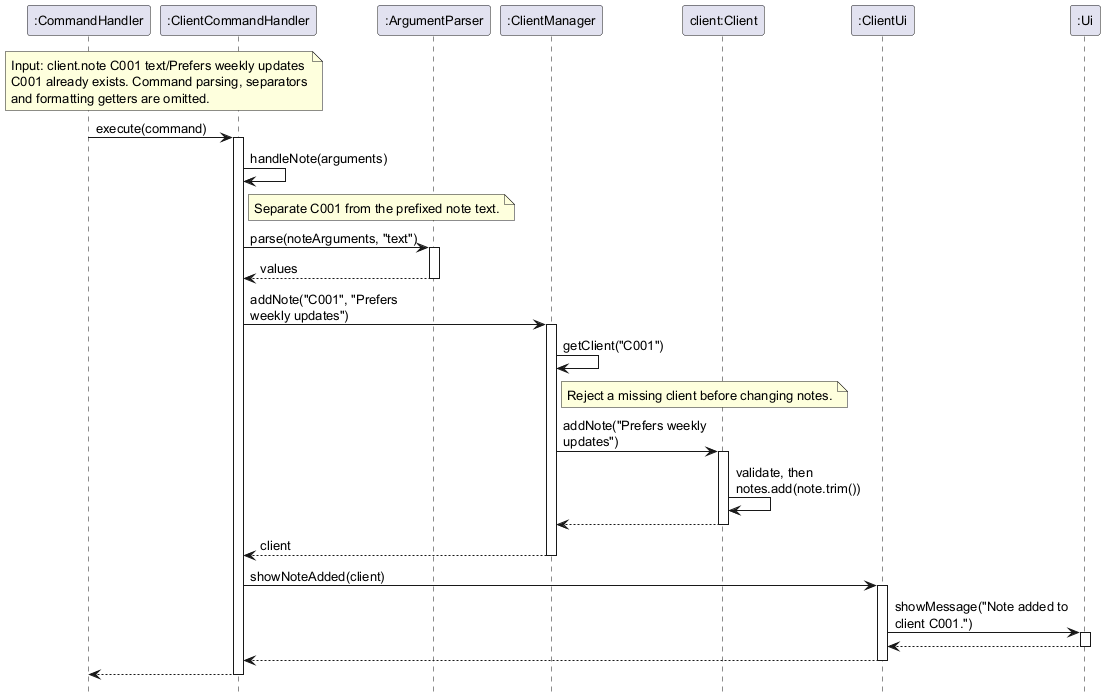

The diagram above was rendered by PlantUML. Its source (embedded in the PNG):
@startuml
' Successful client.note after CommandParser has parsed the input.
hide footbox
skinparam defaultFontSize 13
skinparam maxMessageSize 180

participant ":CommandHandler" as CH
participant ":ClientCommandHandler" as CCH
participant ":ArgumentParser" as AP
participant ":ClientManager" as CM
participant "client:Client" as C
participant ":ClientUi" as CUI
participant ":Ui" as UI

note over CH, CCH
  Input: client.note C001 text/Prefers weekly updates
  C001 already exists. Command parsing, separators
  and formatting getters are omitted.
end note

CH -> CCH : execute(command)
activate CCH
CCH -> CCH : handleNote(arguments)
note right of CCH : Separate C001 from the prefixed note text.
CCH -> AP : parse(noteArguments, "text")
activate AP
AP --> CCH : values
deactivate AP

CCH -> CM : addNote("C001", "Prefers weekly updates")
activate CM
CM -> CM : getClient("C001")
note right of CM : Reject a missing client before changing notes.
CM -> C : addNote("Prefers weekly updates")
activate C
C -> C : validate, then notes.add(note.trim())
C --> CM
deactivate C
CM --> CCH : client
deactivate CM

CCH -> CUI : showNoteAdded(client)
activate CUI
CUI -> UI : showMessage("Note added to client C001.")
activate UI
UI --> CUI
deactivate UI
CUI --> CCH
deactivate CUI
CCH --> CH
deactivate CCH
@enduml